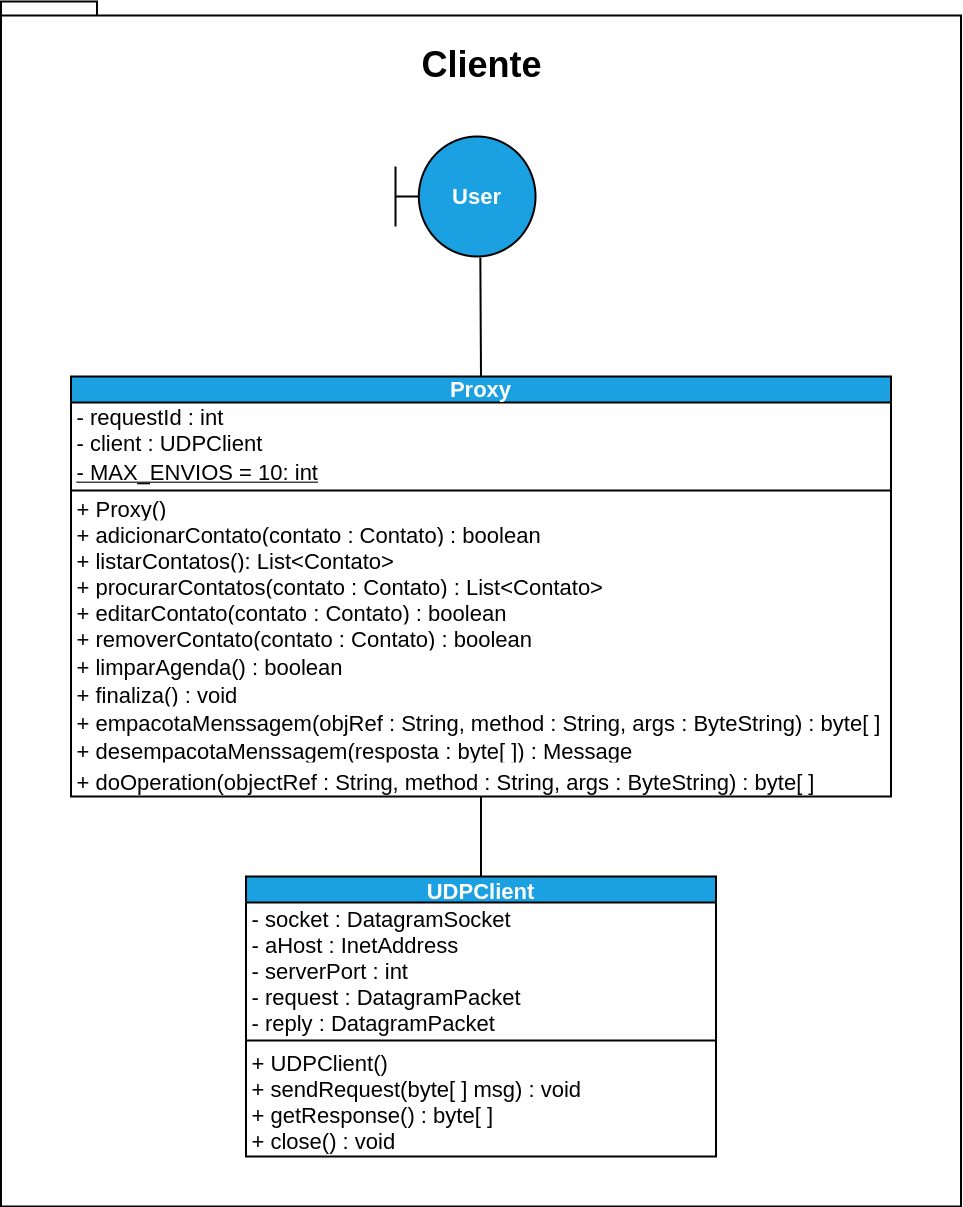

The diagram above was exported from draw.io. Its source (the exported page's mxGraphModel, read from the mxfile embedded in the PNG):
<mxGraphModel dx="2237" dy="2302" grid="1" gridSize="10" guides="1" tooltips="1" connect="1" arrows="1" fold="1" page="1" pageScale="1" pageWidth="827" pageHeight="1169" math="0" shadow="0">
  <root>
    <mxCell id="0" />
    <mxCell id="1" parent="0" />
    <mxCell id="2" value="&lt;font style=&quot;font-size: 36px ; line-height: 2.6&quot;&gt;Cliente&lt;/font&gt;" style="shape=folder;fontStyle=1;spacingTop=10;tabWidth=40;tabHeight=14;tabPosition=left;html=1;fontSize=22;strokeColor=default;strokeWidth=2;verticalAlign=top;" vertex="1" parent="1">
      <mxGeometry x="-114.5" y="-35" width="960" height="1205" as="geometry" />
    </mxCell>
    <mxCell id="3" value="User" style="shape=umlBoundary;whiteSpace=wrap;html=1;fillColor=#1ba1e2;strokeColor=#000000;strokeWidth=2;fontStyle=1;fontSize=22;verticalAlign=middle;fontColor=#ffffff;spacing=2;" vertex="1" parent="1">
      <mxGeometry x="280" y="100" width="140" height="120" as="geometry" />
    </mxCell>
    <mxCell id="4" style="edgeStyle=none;html=1;exitX=0.5;exitY=0;exitDx=0;exitDy=0;entryX=0.606;entryY=1.01;entryDx=0;entryDy=0;entryPerimeter=0;fontSize=22;endArrow=none;endFill=0;strokeWidth=2;" edge="1" parent="1" source="5" target="3">
      <mxGeometry relative="1" as="geometry" />
    </mxCell>
    <mxCell id="5" value="Proxy" style="swimlane;fontStyle=1;align=center;verticalAlign=bottom;childLayout=stackLayout;horizontal=1;startSize=26;horizontalStack=0;resizeParent=1;resizeParentMax=0;resizeLast=0;collapsible=1;marginBottom=0;fontSize=22;strokeColor=#000000;strokeWidth=2;fillColor=#1ba1e2;fontColor=#ffffff;" vertex="1" parent="1">
      <mxGeometry x="-44.5" y="340" width="820" height="420" as="geometry" />
    </mxCell>
    <mxCell id="6" value="- requestId : int&#10;- client : UDPClient" style="text;strokeColor=none;fillColor=none;align=left;verticalAlign=middle;spacingLeft=4;spacingRight=4;overflow=hidden;rotatable=0;points=[[0,0.5],[1,0.5]];portConstraint=eastwest;fontSize=22;fontStyle=0" vertex="1" parent="5">
      <mxGeometry y="26" width="820" height="50" as="geometry" />
    </mxCell>
    <mxCell id="7" value="- MAX_ENVIOS = 10: int" style="text;strokeColor=none;fillColor=none;align=left;verticalAlign=top;spacingLeft=4;spacingRight=4;overflow=hidden;rotatable=0;points=[[0,0.5],[1,0.5]];portConstraint=eastwest;fontSize=22;fontStyle=4" vertex="1" parent="5">
      <mxGeometry y="76" width="820" height="34" as="geometry" />
    </mxCell>
    <mxCell id="8" value="" style="line;strokeWidth=2;fillColor=none;align=left;verticalAlign=middle;spacingTop=-1;spacingLeft=3;spacingRight=3;rotatable=0;labelPosition=right;points=[];portConstraint=eastwest;fontSize=22;" vertex="1" parent="5">
      <mxGeometry y="110" width="820" height="8" as="geometry" />
    </mxCell>
    <mxCell id="9" value="+ Proxy()" style="text;strokeColor=none;fillColor=none;align=left;verticalAlign=middle;spacingLeft=4;spacingRight=4;overflow=hidden;rotatable=0;points=[[0,0.5],[1,0.5]];portConstraint=eastwest;fontSize=22;" vertex="1" parent="5">
      <mxGeometry y="118" width="820" height="26" as="geometry" />
    </mxCell>
    <mxCell id="10" value="+ adicionarContato(contato : Contato) : boolean" style="text;strokeColor=none;fillColor=none;align=left;verticalAlign=middle;spacingLeft=4;spacingRight=4;overflow=hidden;rotatable=0;points=[[0,0.5],[1,0.5]];portConstraint=eastwest;fontSize=22;" vertex="1" parent="5">
      <mxGeometry y="144" width="820" height="26" as="geometry" />
    </mxCell>
    <mxCell id="11" value="+ listarContatos(): List&lt;Contato&gt;" style="text;strokeColor=none;fillColor=none;align=left;verticalAlign=middle;spacingLeft=4;spacingRight=4;overflow=hidden;rotatable=0;points=[[0,0.5],[1,0.5]];portConstraint=eastwest;fontSize=22;" vertex="1" parent="5">
      <mxGeometry y="170" width="820" height="26" as="geometry" />
    </mxCell>
    <mxCell id="12" value="+ procurarContatos(contato : Contato) : List&lt;Contato&gt;" style="text;strokeColor=none;fillColor=none;align=left;verticalAlign=middle;spacingLeft=4;spacingRight=4;overflow=hidden;rotatable=0;points=[[0,0.5],[1,0.5]];portConstraint=eastwest;fontSize=22;" vertex="1" parent="5">
      <mxGeometry y="196" width="820" height="26" as="geometry" />
    </mxCell>
    <mxCell id="13" value="+ editarContato(contato : Contato) : boolean" style="text;strokeColor=none;fillColor=none;align=left;verticalAlign=middle;spacingLeft=4;spacingRight=4;overflow=hidden;rotatable=0;points=[[0,0.5],[1,0.5]];portConstraint=eastwest;fontSize=22;" vertex="1" parent="5">
      <mxGeometry y="222" width="820" height="26" as="geometry" />
    </mxCell>
    <mxCell id="14" value="+ removerContato(contato : Contato) : boolean" style="text;strokeColor=none;fillColor=none;align=left;verticalAlign=middle;spacingLeft=4;spacingRight=4;overflow=hidden;rotatable=0;points=[[0,0.5],[1,0.5]];portConstraint=eastwest;fontSize=22;" vertex="1" parent="5">
      <mxGeometry y="248" width="820" height="26" as="geometry" />
    </mxCell>
    <mxCell id="15" value="+ limparAgenda() : boolean" style="text;strokeColor=none;fillColor=none;align=left;verticalAlign=middle;spacingLeft=4;spacingRight=4;overflow=hidden;rotatable=0;points=[[0,0.5],[1,0.5]];portConstraint=eastwest;fontSize=22;" vertex="1" parent="5">
      <mxGeometry y="274" width="820" height="30" as="geometry" />
    </mxCell>
    <mxCell id="16" value="+ finaliza() : void" style="text;strokeColor=none;fillColor=none;align=left;verticalAlign=middle;spacingLeft=4;spacingRight=4;overflow=hidden;rotatable=0;points=[[0,0.5],[1,0.5]];portConstraint=eastwest;fontSize=22;" vertex="1" parent="5">
      <mxGeometry y="304" width="820" height="26" as="geometry" />
    </mxCell>
    <mxCell id="17" value="+ empacotaMenssagem(objRef : String, method : String, args : ByteString) : byte[ ]" style="text;strokeColor=none;fillColor=none;align=left;verticalAlign=middle;spacingLeft=4;spacingRight=4;overflow=hidden;rotatable=0;points=[[0,0.5],[1,0.5]];portConstraint=eastwest;fontSize=22;" vertex="1" parent="5">
      <mxGeometry y="330" width="820" height="30" as="geometry" />
    </mxCell>
    <mxCell id="18" value="+ desempacotaMenssagem(resposta : byte[ ]) : Message" style="text;strokeColor=none;fillColor=none;align=left;verticalAlign=middle;spacingLeft=4;spacingRight=4;overflow=hidden;rotatable=0;points=[[0,0.5],[1,0.5]];portConstraint=eastwest;fontSize=22;" vertex="1" parent="5">
      <mxGeometry y="360" width="820" height="26" as="geometry" />
    </mxCell>
    <mxCell id="19" value="+ doOperation(objectRef : String, method : String, args : ByteString) : byte[ ]" style="text;strokeColor=none;fillColor=none;align=left;verticalAlign=top;spacingLeft=4;spacingRight=4;overflow=hidden;rotatable=0;points=[[0,0.5],[1,0.5]];portConstraint=eastwest;fontSize=22;" vertex="1" parent="5">
      <mxGeometry y="386" width="820" height="34" as="geometry" />
    </mxCell>
    <mxCell id="20" style="edgeStyle=none;html=1;exitX=0.5;exitY=0;exitDx=0;exitDy=0;fontSize=22;endArrow=none;endFill=0;strokeWidth=2;" edge="1" parent="1" source="21" target="19">
      <mxGeometry relative="1" as="geometry" />
    </mxCell>
    <mxCell id="21" value="UDPClient" style="swimlane;fontStyle=1;align=center;verticalAlign=middle;childLayout=stackLayout;horizontal=1;startSize=26;horizontalStack=0;resizeParent=1;resizeParentMax=0;resizeLast=0;collapsible=1;marginBottom=0;fontSize=22;strokeColor=#000000;strokeWidth=2;fillColor=#1ba1e2;fontColor=#ffffff;" vertex="1" parent="1">
      <mxGeometry x="130.5" y="840" width="470" height="280" as="geometry" />
    </mxCell>
    <mxCell id="22" value="- socket : DatagramSocket&#10;- aHost : InetAddress&#10;- serverPort : int&#10;- request : DatagramPacket&#10;- reply : DatagramPacket" style="text;strokeColor=none;fillColor=none;align=left;verticalAlign=middle;spacingLeft=4;spacingRight=4;overflow=hidden;rotatable=0;points=[[0,0.5],[1,0.5]];portConstraint=eastwest;fontSize=22;" vertex="1" parent="21">
      <mxGeometry y="26" width="470" height="134" as="geometry" />
    </mxCell>
    <mxCell id="23" value="" style="line;strokeWidth=2;fillColor=none;align=left;verticalAlign=middle;spacingTop=-1;spacingLeft=3;spacingRight=3;rotatable=0;labelPosition=right;points=[];portConstraint=eastwest;fontSize=22;" vertex="1" parent="21">
      <mxGeometry y="160" width="470" height="8" as="geometry" />
    </mxCell>
    <mxCell id="24" value="+ UDPClient()&#10;+ sendRequest(byte[ ] msg) : void&#10;+ getResponse() : byte[ ]&#10;+ close() : void" style="text;strokeColor=none;fillColor=none;align=left;verticalAlign=middle;spacingLeft=4;spacingRight=4;overflow=hidden;rotatable=0;points=[[0,0.5],[1,0.5]];portConstraint=eastwest;fontSize=22;" vertex="1" parent="21">
      <mxGeometry y="168" width="470" height="112" as="geometry" />
    </mxCell>
  </root>
</mxGraphModel>